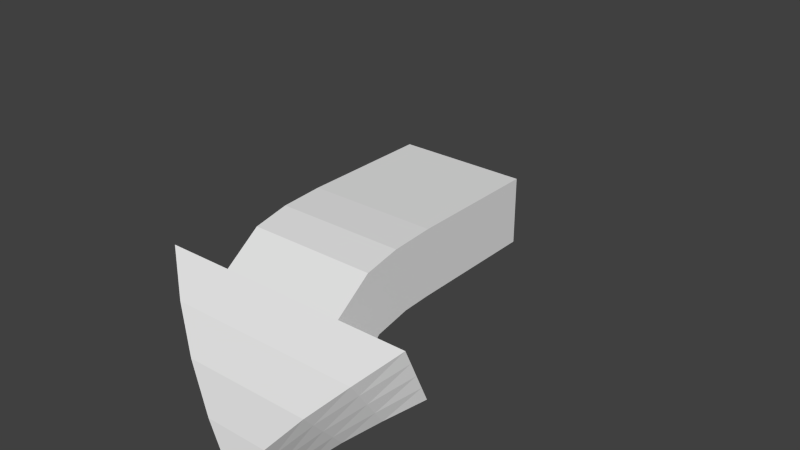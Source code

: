 # Source: SetaJump.blend  (saved by Blender 2.62.0; exported with 4.5.12 LTS)
import bpy
from mathutils import Matrix  # noqa: F401  (used for matrix-valued properties, if any)

bpy.ops.wm.read_factory_settings(use_empty=True)
scene = bpy.context.scene
scene.name = 'Scene'

# ---- collections
col_collection_1 = bpy.data.collections.new('Collection 1'); scene.collection.children.link(col_collection_1)

# ---- materials (node trees are filled in below, after node groups)
mat_material = bpy.data.materials.new('Material')
mat_material.alpha_threshold = 0.0
mat_material.use_transparent_shadow = False
mat_material.roughness = 0.5
mat_material.line_color = (0.0, 0.0, 0.0, 1.0)

# ---- material node trees

# ---- world
world_world = bpy.data.worlds.new('World'); scene.world = world_world
world_world.color = (0.05088, 0.05088, 0.05088)
world_world.use_sun_shadow = False
world_world.sun_shadow_jitter_overblur = 0.0
world_world.cycles.sampling_method = 'MANUAL'
world_world.cycles.sample_map_resolution = 256

# ---- meshes
me_cube = bpy.data.meshes.new('Cube')
me_cube.from_pydata([(0.001208, 0.1881, 0.3753), (0.001207, 0.2916, 0.2977), (-0.1261, -0.3257, -0.06467), (-0.1261, -0.3257, 0.06467), (-0.001207, 0.1881, 0.3753), (-0.001208, 0.2916, 0.2977), (0.1261, -0.3257, -0.06467), (0.1261, -0.3257, 0.06467), (-0.1261, 0.1036, 0.1234), (-0.1261, 0.1571, 0.005671), (0.1261, 0.1036, 0.1234), (0.1261, 0.1571, 0.005669), (0.262, 0.1571, 0.005668), (0.262, 0.1036, 0.1234), (-0.262, 0.1036, 0.1234), (-0.262, 0.1571, 0.005673), (0.001208, 0.2398, 0.3365), (6.426e-07, 0.1881, 0.3753), (-7.283e-07, 0.2916, 0.2977), (-0.1261, -0.3257, 1.27e-06), (-6.109e-07, -0.3257, -0.06467), (7.004e-07, -0.3257, 0.06467), (-0.001208, 0.2398, 0.3365), (0.1261, -0.3257, -1.36e-06), (-0.1261, 0.1303, 0.06455), (0.1261, 0.1304, 0.06455), (-6.855e-07, 0.1571, 0.00567), (6.482e-07, 0.1036, 0.1234), (0.1941, 0.1571, 0.005668), (0.262, 0.1304, 0.06455), (0.1941, 0.1036, 0.1234), (-0.1941, 0.1036, 0.1234), (-0.262, 0.1303, 0.06455), (-0.1941, 0.1571, 0.005672), (-0.1316, 0.1622, 0.2386), (-0.1316, 0.2474, 0.1413), (0.1316, 0.2474, 0.1413), (0.1316, 0.1622, 0.2386), (-0.06366, 0.2474, 0.1413), (0.06365, 0.2474, 0.1413), (-0.06365, 0.1622, 0.2386), (0.06366, 0.1622, 0.2386), (-4.284e-08, 0.2398, 0.3365), (4.47e-08, -0.3257, -4.47e-08), (0.1941, 0.1304, 0.06455), (-0.1941, 0.1303, 0.06455), (-0.1316, 0.2048, 0.1899), (0.1316, 0.2048, 0.1899), (-7.069e-07, 0.2474, 0.1413), (6.445e-07, 0.1622, 0.2386), (0.001208, 0.214, 0.3559), (0.001207, 0.2657, 0.3171), (0.0006045, 0.1881, 0.3753), (-0.0006032, 0.1881, 0.3753), (0.0006031, 0.2916, 0.2977), (-0.0006045, 0.2916, 0.2977), (-0.1261, -0.3257, -0.03233), (-0.1261, -0.3257, 0.03234), (-0.06305, -0.3257, -0.06467), (0.06305, -0.3257, -0.06467), (-0.06305, -0.3257, 0.06467), (0.06305, -0.3257, 0.06467), (-0.001207, 0.214, 0.3559), (-0.001208, 0.2657, 0.3171), (0.1261, -0.3257, -0.03234), (0.1261, -0.3257, 0.03233), (-0.1261, -0.06617, 0.06467), (-0.1261, -0.06617, -0.06467), (0.1261, -0.06617, 0.06467), (0.1261, -0.06617, -0.06467), (-0.1261, 0.117, 0.09399), (-0.1261, 0.1437, 0.03511), (0.1261, 0.117, 0.09399), (0.1261, 0.1437, 0.03511), (-0.06305, 0.1571, 0.005671), (0.06305, 0.1571, 0.005669), (-0.06305, 0.1036, 0.1234), (0.06305, 0.1036, 0.1234), (0.1601, 0.1571, 0.005669), (0.228, 0.1571, 0.005668), (0.262, 0.1437, 0.03511), (0.262, 0.117, 0.09399), (0.1601, 0.1036, 0.1234), (0.228, 0.1036, 0.1234), (-0.1601, 0.1036, 0.1234), (-0.228, 0.1036, 0.1234), (-0.262, 0.117, 0.09399), (-0.262, 0.1437, 0.03511), (-0.1601, 0.1571, 0.005672), (-0.228, 0.1571, 0.005672), (-0.06641, 0.1788, 0.3054), (-0.1968, 0.1346, 0.1791), (-0.06641, 0.2744, 0.2183), (-0.1968, 0.2078, 0.07247), (0.06641, 0.2744, 0.2183), (0.1968, 0.2078, 0.07247), (0.06641, 0.1788, 0.3054), (0.1968, 0.1346, 0.1791), (-0.03243, 0.2744, 0.2183), (-0.09488, 0.2078, 0.07247), (0.03243, 0.2744, 0.2183), (0.09488, 0.2078, 0.07247), (-0.03243, 0.1788, 0.3054), (-0.09488, 0.1346, 0.1791), (0.03243, 0.1788, 0.3054), (0.09488, 0.1346, 0.1791), (-3.856e-07, 0.2657, 0.3171), (0.0006038, 0.2398, 0.3365), (2.999e-07, 0.214, 0.3559), (-0.0006039, 0.2398, 0.3365), (0.06305, -0.3257, -7.022e-07), (-2.831e-07, -0.3257, -0.03233), (-0.06305, -0.3257, 6.128e-07), (3.725e-07, -0.3257, 0.03233), (-0.1261, -0.06617, 1.262e-06), (0.1261, -0.06617, -1.382e-06), (-6.668e-07, -0.06617, -0.06467), (6.612e-07, -0.06617, 0.06467), (0.1941, 0.1437, 0.03511), (0.1601, 0.1304, 0.06455), (0.1941, 0.117, 0.09399), (0.228, 0.1304, 0.06455), (-0.1941, 0.117, 0.09399), (-0.1601, 0.1303, 0.06455), (-0.1941, 0.1437, 0.03511), (-0.228, 0.1303, 0.06455), (-0.1316, 0.2261, 0.1656), (-0.06641, 0.2266, 0.2618), (-0.1316, 0.1835, 0.2143), (-0.1968, 0.1712, 0.1258), (0.1968, 0.1712, 0.1258), (0.1316, 0.1835, 0.2143), (0.06641, 0.2266, 0.2618), (0.1316, 0.2261, 0.1656), (-6.962e-07, 0.2078, 0.07247), (0.03183, 0.2474, 0.1413), (-7.176e-07, 0.2744, 0.2183), (-0.03183, 0.2474, 0.1413), (-0.03183, 0.1622, 0.2386), (6.435e-07, 0.1788, 0.3054), (0.03183, 0.1622, 0.2386), (6.463e-07, 0.1346, 0.1791), (0.09763, 0.1622, 0.2386), (0.1289, 0.1346, 0.1791), (0.1628, 0.1346, 0.1791), (-0.09763, 0.1622, 0.2386), (-0.1628, 0.1346, 0.1791), (-0.1289, 0.1346, 0.1791), (0.09763, 0.2474, 0.1413), (0.1628, 0.2078, 0.07247), (0.1289, 0.2078, 0.07247), (-0.09763, 0.2474, 0.1413), (-0.1289, 0.2078, 0.07247), (-0.1628, 0.2078, 0.07247), (0.0006034, 0.2657, 0.3171), (0.0006041, 0.214, 0.3559), (-0.0006042, 0.2657, 0.3171), (-0.0006035, 0.214, 0.3559), (0.06305, -0.3257, -0.03234), (-0.06305, -0.3257, -0.03233), (0.06305, -0.3257, 0.03233), (-0.06305, -0.3257, 0.03234), (-0.1261, -0.2772, -0.03233), (-0.1261, -0.06617, -0.03233), (-0.1261, -0.06617, 0.03234), (0.1261, -0.06617, 0.03233), (0.1261, -0.06617, -0.03234), (0.06305, -0.2772, -0.06467), (0.06305, -0.06617, -0.06467), (-0.06305, -0.2772, -0.06467), (-0.06305, -0.06617, -0.06467), (-0.06305, -0.2772, 0.06467), (-0.06305, -0.06617, 0.06467), (0.06305, -0.06617, 0.06467), (0.1601, 0.1437, 0.03511), (0.1601, 0.117, 0.09399), (0.228, 0.1437, 0.03511), (0.228, 0.117, 0.09399), (-0.1601, 0.117, 0.09399), (-0.1601, 0.1437, 0.03511), (-0.228, 0.117, 0.09399), (-0.228, 0.1437, 0.03511), (-0.06641, 0.2505, 0.2401), (-0.06641, 0.2027, 0.2836), (-0.1968, 0.1895, 0.09912), (-0.1968, 0.1529, 0.1524), (0.1968, 0.1529, 0.1524), (0.06641, 0.2027, 0.2836), (0.1968, 0.1895, 0.09912), (0.06641, 0.2505, 0.2401), (0.04744, 0.2078, 0.07247), (0.01621, 0.2744, 0.2183), (-0.04744, 0.2078, 0.07247), (-0.01622, 0.2744, 0.2183), (-0.01621, 0.1788, 0.3054), (0.01622, 0.1788, 0.3054), (-0.04744, 0.1346, 0.1791), (0.04744, 0.1346, 0.1791), (-0.1261, 0.05993, 0.08026), (-0.1261, -0.009063, 0.06646), (-0.1261, 0.08529, -0.04657), (-0.1261, 0.0163, -0.06037), (0.1261, 0.05993, 0.08025), (0.1261, -0.009063, 0.06646), (0.1261, 0.08529, -0.04657), (0.1261, 0.0163, -0.06037), (-0.1261, 0.07261, 0.01684), (-0.1261, 0.003619, 0.003046), (0.1261, 0.07261, 0.01684), (0.1261, 0.00362, 0.003043), (-6.792e-07, 0.08529, -0.04657), (-6.73e-07, 0.0163, -0.06037), (6.525e-07, 0.05993, 0.08026), (6.569e-07, -0.009063, 0.06646), (-0.1261, 0.07895, -0.01486), (-0.1261, 0.00996, -0.02866), (-0.1261, 0.06627, 0.04855), (-0.1261, -0.002722, 0.03475), (0.1261, 0.06627, 0.04855), (0.1261, -0.002721, 0.03475), (0.1261, 0.07895, -0.01487), (0.1261, 0.009961, -0.02866), (0.06305, 0.08529, -0.04657), (0.06305, 0.0163, -0.06037), (-0.06305, 0.08529, -0.04657), (-0.06305, 0.0163, -0.06037), (-0.06305, 0.05993, 0.08026), (-0.06305, -0.009063, 0.06646), (0.06305, 0.05993, 0.08025), (0.06305, -0.009063, 0.06646), (-0.1261, -0.2069, 0.06467), (-0.1261, -0.1365, 0.06467), (-0.1261, -0.2069, -0.06467), (-0.1261, -0.1365, -0.06467), (0.1261, -0.2069, 0.06467), (0.1261, -0.1365, 0.06467), (0.1261, -0.2069, -0.06467), (0.1261, -0.1365, -0.06467), (-0.1261, -0.2069, 1.264e-06), (-0.1261, -0.1365, 1.263e-06), (0.1261, -0.2069, -1.377e-06), (0.1261, -0.1365, -1.38e-06), (-6.544e-07, -0.2069, -0.06467), (-6.606e-07, -0.1365, -0.06467), (6.699e-07, -0.2069, 0.06467), (6.656e-07, -0.1365, 0.06467), (-0.1261, -0.2069, -0.03233), (-0.1261, -0.1365, -0.03233), (-0.1261, -0.2069, 0.03234), (-0.1261, -0.1365, 0.03234), (0.1261, -0.2069, 0.03233), (0.1261, -0.1365, 0.03233), (0.1261, -0.2069, -0.03234), (0.1261, -0.1365, -0.03234), (0.06305, -0.2069, -0.06467), (0.06305, -0.1365, -0.06467), (-0.06305, -0.2069, -0.06467), (-0.06305, -0.1365, -0.06467), (-0.06305, -0.2069, 0.06467), (-0.06305, -0.1365, 0.06467), (0.06305, -0.2069, 0.06467), (0.06305, -0.1365, 0.06467), (-0.1261, -0.2772, 0.06467), (-0.1261, -0.2772, -0.06467), (-6.482e-07, -0.2772, -0.06467), (0.1261, -0.2772, 0.03233), (0.06305, -0.2772, 0.06467), (0.1261, -0.2772, 0.06467), (0.1261, -0.2772, -0.06467), (-0.1261, -0.2772, 1.265e-06), (0.1261, -0.2772, -1.375e-06), (6.743e-07, -0.2772, 0.06467), (-0.1261, -0.2772, 0.03234), (0.1261, -0.2772, -0.03234)], [], [(51, 1, 54, 154), (16, 51, 154, 107), (154, 54, 18, 106), (107, 154, 106, 42), (50, 16, 107, 155), (0, 50, 155, 52), (155, 107, 42, 108), (52, 155, 108, 17), (106, 18, 55, 156), (42, 106, 156, 109), (156, 55, 5, 63), (109, 156, 63, 22), (108, 42, 109, 157), (17, 108, 157, 53), (157, 109, 22, 62), (53, 157, 62, 4), (59, 6, 64, 158), (20, 59, 158, 111), (158, 64, 23, 110), (111, 158, 110, 43), (58, 20, 111, 159), (2, 58, 159, 56), (159, 111, 43, 112), (56, 159, 112, 19), (110, 23, 65, 160), (43, 110, 160, 113), (160, 65, 7, 61), (113, 160, 61, 21), (112, 43, 113, 161), (19, 112, 161, 57), (161, 113, 21, 60), (57, 161, 60, 3), (73, 11, 78, 174), (25, 73, 174, 119), (174, 78, 28, 118), (119, 174, 118, 44), (72, 25, 119, 175), (10, 72, 175, 82), (175, 119, 44, 120), (82, 175, 120, 30), (118, 28, 79, 176), (44, 118, 176, 121), (176, 79, 12, 80), (121, 176, 80, 29), (120, 44, 121, 177), (30, 120, 177, 83), (177, 121, 29, 81), (83, 177, 81, 13), (70, 8, 84, 178), (24, 70, 178, 123), (178, 84, 31, 122), (123, 178, 122, 45), (71, 24, 123, 179), (9, 71, 179, 88), (179, 123, 45, 124), (88, 179, 124, 33), (122, 31, 85, 180), (45, 122, 180, 125), (180, 85, 14, 86), (125, 180, 86, 32), (124, 45, 125, 181), (33, 124, 181, 89), (181, 125, 32, 87), (89, 181, 87, 15), (63, 5, 92, 182), (22, 63, 182, 127), (182, 92, 35, 126), (127, 182, 126, 46), (62, 22, 127, 183), (4, 62, 183, 90), (183, 127, 46, 128), (90, 183, 128, 34), (126, 35, 93, 184), (46, 126, 184, 129), (184, 93, 15, 87), (129, 184, 87, 32), (128, 46, 129, 185), (34, 128, 185, 91), (185, 129, 32, 86), (91, 185, 86, 14), (97, 13, 81, 186), (37, 97, 186, 131), (186, 81, 29, 130), (131, 186, 130, 47), (96, 37, 131, 187), (0, 96, 187, 50), (187, 131, 47, 132), (50, 187, 132, 16), (130, 29, 80, 188), (47, 130, 188, 133), (188, 80, 12, 95), (133, 188, 95, 36), (132, 47, 133, 189), (16, 132, 189, 51), (189, 133, 36, 94), (51, 189, 94, 1), (101, 11, 75, 190), (39, 101, 190, 135), (190, 75, 26, 134), (135, 190, 134, 48), (100, 39, 135, 191), (1, 100, 191, 54), (191, 135, 48, 136), (54, 191, 136, 18), (134, 26, 74, 192), (48, 134, 192, 137), (192, 74, 9, 99), (137, 192, 99, 38), (136, 48, 137, 193), (18, 136, 193, 55), (193, 137, 38, 98), (55, 193, 98, 5), (53, 4, 102, 194), (17, 53, 194, 139), (194, 102, 40, 138), (139, 194, 138, 49), (52, 17, 139, 195), (0, 52, 195, 104), (195, 139, 49, 140), (104, 195, 140, 41), (138, 40, 103, 196), (49, 138, 196, 141), (196, 103, 8, 76), (141, 196, 76, 27), (140, 49, 141, 197), (41, 140, 197, 105), (197, 141, 27, 77), (105, 197, 77, 10), (142, 37, 96), (96, 104, 142), (41, 142, 104), (96, 0, 104), (142, 41, 143), (143, 144, 142), (37, 142, 144), (144, 143, 30), (83, 13, 97), (97, 144, 83), (30, 83, 144), (144, 97, 37), (82, 30, 143), (143, 105, 82), (10, 82, 105), (105, 143, 41), (145, 40, 102), (102, 90, 145), (34, 145, 90), (90, 102, 4), (145, 34, 146), (146, 147, 145), (40, 145, 147), (147, 146, 31), (84, 8, 103), (103, 147, 84), (31, 84, 147), (147, 103, 40), (85, 31, 146), (146, 91, 85), (14, 85, 91), (91, 146, 34), (148, 39, 100), (100, 94, 148), (36, 148, 94), (94, 100, 1), (148, 36, 149), (149, 150, 148), (39, 148, 150), (150, 149, 28), (78, 11, 101), (101, 150, 78), (28, 78, 150), (150, 101, 39), (79, 28, 149), (149, 95, 79), (12, 79, 95), (95, 149, 36), (151, 35, 92), (92, 98, 151), (38, 151, 98), (98, 92, 5), (151, 38, 152), (152, 153, 151), (35, 151, 153), (153, 152, 33), (89, 15, 93), (93, 153, 89), (33, 89, 153), (153, 93, 35), (88, 33, 152), (152, 99, 88), (9, 88, 99), (99, 152, 38), (9, 200, 214, 71), (200, 201, 215, 214), (201, 67, 163, 215), (71, 214, 206, 24), (214, 215, 207, 206), (215, 163, 114, 207), (24, 206, 216, 70), (206, 207, 217, 216), (207, 114, 164, 217), (70, 216, 198, 8), (216, 217, 199, 198), (217, 164, 66, 199), (10, 202, 218, 72), (202, 203, 219, 218), (203, 68, 165, 219), (72, 218, 208, 25), (218, 219, 209, 208), (219, 165, 115, 209), (25, 208, 220, 73), (208, 209, 221, 220), (209, 115, 166, 221), (73, 220, 204, 11), (220, 221, 205, 204), (221, 166, 69, 205), (11, 204, 222, 75), (204, 205, 223, 222), (205, 69, 168, 223), (75, 222, 210, 26), (222, 223, 211, 210), (223, 168, 116, 211), (26, 210, 224, 74), (210, 211, 225, 224), (211, 116, 170, 225), (74, 224, 200, 9), (224, 225, 201, 200), (225, 170, 67, 201), (8, 198, 226, 76), (198, 199, 227, 226), (199, 66, 172, 227), (76, 226, 212, 27), (226, 227, 213, 212), (227, 172, 117, 213), (27, 212, 228, 77), (212, 213, 229, 228), (213, 117, 173, 229), (77, 228, 202, 10), (228, 229, 203, 202), (229, 173, 68, 203), (67, 233, 247, 163), (233, 232, 246, 247), (232, 263, 162, 246), (163, 247, 239, 114), (247, 246, 238, 239), (246, 162, 269, 238), (114, 239, 249, 164), (239, 238, 248, 249), (238, 269, 272, 248), (164, 249, 231, 66), (249, 248, 230, 231), (248, 272, 262, 230), (68, 235, 251, 165), (235, 234, 250, 251), (234, 267, 265, 250), (165, 251, 241, 115), (251, 250, 240, 241), (250, 265, 270, 240), (115, 241, 253, 166), (241, 240, 252, 253), (240, 270, 273, 252), (166, 253, 237, 69), (253, 252, 236, 237), (252, 273, 268, 236), (69, 237, 255, 168), (237, 236, 254, 255), (236, 268, 167, 254), (168, 255, 243, 116), (255, 254, 242, 243), (254, 167, 264, 242), (116, 243, 257, 170), (243, 242, 256, 257), (242, 264, 169, 256), (170, 257, 233, 67), (257, 256, 232, 233), (256, 169, 263, 232), (66, 231, 259, 172), (231, 230, 258, 259), (230, 262, 171, 258), (172, 259, 245, 117), (259, 258, 244, 245), (258, 171, 271, 244), (117, 245, 261, 173), (245, 244, 260, 261), (244, 271, 266, 260), (173, 261, 235, 68), (261, 260, 234, 235), (260, 266, 267, 234), (263, 2, 56, 162), (162, 56, 19, 269), (269, 19, 57, 272), (272, 57, 3, 262), (267, 7, 65, 265), (265, 65, 23, 270), (270, 23, 64, 273), (273, 64, 6, 268), (268, 6, 59, 167), (167, 59, 20, 264), (264, 20, 58, 169), (169, 58, 2, 263), (262, 3, 60, 171), (171, 60, 21, 271), (271, 21, 61, 266), (266, 61, 7, 267)])
_uv = me_cube.uv_layers.new(name='UVMap')
_uv.uv.foreach_set('vector', [0.0, 0.0, 1.0, 0.0, 1.0, 1.0, 0.0, 1.0, 0.0, 0.0, 1.0, 0.0, 1.0, 1.0, 0.0, 1.0, 0.0, 0.0, 1.0, 0.0, 1.0, 1.0, 0.0, 1.0, 0.0, 0.0, 1.0, 0.0, 1.0, 1.0, 0.0, 1.0, 0.0, 0.0, 1.0, 0.0, 1.0, 1.0, 0.0, 1.0, 0.0, 0.0, 1.0, 0.0, 1.0, 1.0, 0.0, 1.0, 0.0, 0.0, 1.0, 0.0, 1.0, 1.0, 0.0, 1.0, 0.0, 0.0, 1.0, 0.0, 1.0, 1.0, 0.0, 1.0, 0.0, 0.0, 1.0, 0.0, 1.0, 1.0, 0.0, 1.0, 0.0, 0.0, 1.0, 0.0, 1.0, 1.0, 0.0, 1.0, 0.0, 0.0, 1.0, 0.0, 1.0, 1.0, 0.0, 1.0, 0.0, 0.0, 1.0, 0.0, 1.0, 1.0, 0.0, 1.0, 0.0, 0.0, 1.0, 0.0, 1.0, 1.0, 0.0, 1.0, 0.0, 0.0, 1.0, 0.0, 1.0, 1.0, 0.0, 1.0, 0.0, 0.0, 1.0, 0.0, 1.0, 1.0, 0.0, 1.0, 0.0, 0.0, 1.0, 0.0, 1.0, 1.0, 0.0, 1.0, 0.9956, 1.457, 0.9941, 1.941, 0.7456, 1.941, 0.747, 1.456, 0.997, 0.9722, 0.9956, 1.457, 0.747, 1.456, 0.7485, 0.9715, 0.747, 1.456, 0.7456, 1.941, 0.497, 1.94, 0.4985, 1.455, 0.7485, 0.9715, 0.747, 1.456, 0.4985, 1.455, 0.5, 0.9707, 0.9985, 0.4876, 0.997, 0.9722, 0.7485, 0.9715, 0.75, 0.4869, 1.0, 0.00304, 0.9985, 0.4876, 0.75, 0.4869, 0.7515, 0.00228, 0.75, 0.4869, 0.7485, 0.9715, 0.5, 0.9707, 0.5015, 0.4861, 0.7515, 0.00228, 0.75, 0.4869, 0.5015, 0.4861, 0.503, 0.00152, 0.4985, 1.455, 0.497, 1.94, 0.2485, 1.939, 0.25, 1.455, 0.5, 0.9707, 0.4985, 1.455, 0.25, 1.455, 0.2515, 0.97, 0.25, 1.455, 0.2485, 1.939, 0.0, 1.938, 0.001482, 1.454, 0.2515, 0.97, 0.25, 1.455, 0.001482, 1.454, 0.002963, 0.9692, 0.5015, 0.4861, 0.5, 0.9707, 0.2515, 0.97, 0.253, 0.4854, 0.503, 0.00152, 0.5015, 0.4861, 0.253, 0.4854, 0.2544, 0.0007601, 0.253, 0.4854, 0.2515, 0.97, 0.002963, 0.9692, 0.004445, 0.4846, 0.2544, 0.0007601, 0.253, 0.4854, 0.004445, 0.4846, 0.005927, 0.0, 0.0, 0.0, 1.0, 0.0, 1.0, 1.0, 0.0, 1.0, 0.0, 0.0, 1.0, 0.0, 1.0, 1.0, 0.0, 1.0, 0.0, 0.0, 1.0, 0.0, 1.0, 1.0, 0.0, 1.0, 0.0, 0.0, 1.0, 0.0, 1.0, 1.0, 0.0, 1.0, 0.0, 0.0, 1.0, 0.0, 1.0, 1.0, 0.0, 1.0, 0.0, 0.0, 1.0, 0.0, 1.0, 1.0, 0.0, 1.0, 0.0, 0.0, 1.0, 0.0, 1.0, 1.0, 0.0, 1.0, 0.0, 0.0, 1.0, 0.0, 1.0, 1.0, 0.0, 1.0, 0.0, 0.0, 1.0, 0.0, 1.0, 1.0, 0.0, 1.0, 0.0, 0.0, 1.0, 0.0, 1.0, 1.0, 0.0, 1.0, 0.0, 0.0, 1.0, 0.0, 1.0, 1.0, 0.0, 1.0, 0.0, 0.0, 1.0, 0.0, 1.0, 1.0, 0.0, 1.0, 0.0, 0.0, 1.0, 0.0, 1.0, 1.0, 0.0, 1.0, 0.0, 0.0, 1.0, 0.0, 1.0, 1.0, 0.0, 1.0, 0.0, 0.0, 1.0, 0.0, 1.0, 1.0, 0.0, 1.0, 0.0, 0.0, 1.0, 0.0, 1.0, 1.0, 0.0, 1.0, 0.0, 0.0, 1.0, 0.0, 1.0, 1.0, 0.0, 1.0, 0.0, 0.0, 1.0, 0.0, 1.0, 1.0, 0.0, 1.0, 0.0, 0.0, 1.0, 0.0, 1.0, 1.0, 0.0, 1.0, 0.0, 0.0, 1.0, 0.0, 1.0, 1.0, 0.0, 1.0, 0.0, 0.0, 1.0, 0.0, 1.0, 1.0, 0.0, 1.0, 0.0, 0.0, 1.0, 0.0, 1.0, 1.0, 0.0, 1.0, 0.0, 0.0, 1.0, 0.0, 1.0, 1.0, 0.0, 1.0, 0.0, 0.0, 1.0, 0.0, 1.0, 1.0, 0.0, 1.0, 0.0, 0.0, 1.0, 0.0, 1.0, 1.0, 0.0, 1.0, 0.0, 0.0, 1.0, 0.0, 1.0, 1.0, 0.0, 1.0, 0.0, 0.0, 1.0, 0.0, 1.0, 1.0, 0.0, 1.0, 0.0, 0.0, 1.0, 0.0, 1.0, 1.0, 0.0, 1.0, 0.0, 0.0, 1.0, 0.0, 1.0, 1.0, 0.0, 1.0, 0.0, 0.0, 1.0, 0.0, 1.0, 1.0, 0.0, 1.0, 0.0, 0.0, 1.0, 0.0, 1.0, 1.0, 0.0, 1.0, 0.0, 0.0, 1.0, 0.0, 1.0, 1.0, 0.0, 1.0, 0.0, 0.0, 1.0, 0.0, 1.0, 1.0, 0.0, 1.0, 0.0, 0.0, 1.0, 0.0, 1.0, 1.0, 0.0, 1.0, 0.0, 0.0, 1.0, 0.0, 1.0, 1.0, 0.0, 1.0, 0.0, 0.0, 1.0, 0.0, 1.0, 1.0, 0.0, 1.0, 0.0, 0.0, 1.0, 0.0, 1.0, 1.0, 0.0, 1.0, 0.0, 0.0, 1.0, 0.0, 1.0, 1.0, 0.0, 1.0, 0.0, 0.0, 1.0, 0.0, 1.0, 1.0, 0.0, 1.0, 0.0, 0.0, 1.0, 0.0, 1.0, 1.0, 0.0, 1.0, 0.0, 0.0, 1.0, 0.0, 1.0, 1.0, 0.0, 1.0, 0.0, 0.0, 1.0, 0.0, 1.0, 1.0, 0.0, 1.0, 0.0, 0.0, 1.0, 0.0, 1.0, 1.0, 0.0, 1.0, 0.0, 0.0, 1.0, 0.0, 1.0, 1.0, 0.0, 1.0, 0.0, 0.0, 1.0, 0.0, 1.0, 1.0, 0.0, 1.0, 0.0, 0.0, 1.0, 0.0, 1.0, 1.0, 0.0, 1.0, 0.0, 0.0, 1.0, 0.0, 1.0, 1.0, 0.0, 1.0, 0.0, 0.0, 1.0, 0.0, 1.0, 1.0, 0.0, 1.0, 0.0, 0.0, 1.0, 0.0, 1.0, 1.0, 0.0, 1.0, 0.0, 0.0, 1.0, 0.0, 1.0, 1.0, 0.0, 1.0, 0.0, 0.0, 1.0, 0.0, 1.0, 1.0, 0.0, 1.0, 0.0, 0.0, 1.0, 0.0, 1.0, 1.0, 0.0, 1.0, 0.0, 0.0, 1.0, 0.0, 1.0, 1.0, 0.0, 1.0, 0.0, 0.0, 1.0, 0.0, 1.0, 1.0, 0.0, 1.0, 0.0, 0.0, 1.0, 0.0, 1.0, 1.0, 0.0, 1.0, 0.0, 0.0, 1.0, 0.0, 1.0, 1.0, 0.0, 1.0, 0.0, 0.0, 1.0, 0.0, 1.0, 1.0, 0.0, 1.0, 0.0, 0.0, 1.0, 0.0, 1.0, 1.0, 0.0, 1.0, 0.0, 0.0, 1.0, 0.0, 1.0, 1.0, 0.0, 1.0, 0.0, 0.0, 1.0, 0.0, 1.0, 1.0, 0.0, 1.0, 0.0, 0.0, 1.0, 0.0, 1.0, 1.0, 0.0, 1.0, 0.0, 0.0, 1.0, 0.0, 1.0, 1.0, 0.0, 1.0, 0.0, 0.0, 1.0, 0.0, 1.0, 1.0, 0.0, 1.0, 0.0, 0.0, 1.0, 0.0, 1.0, 1.0, 0.0, 1.0, 0.0, 0.0, 1.0, 0.0, 1.0, 1.0, 0.0, 1.0, 0.0, 0.0, 1.0, 0.0, 1.0, 1.0, 0.0, 1.0, 0.0, 0.0, 1.0, 0.0, 1.0, 1.0, 0.0, 1.0, 0.0, 0.0, 1.0, 0.0, 1.0, 1.0, 0.0, 1.0, 0.0, 0.0, 1.0, 0.0, 1.0, 1.0, 0.0, 1.0, 0.0, 0.0, 1.0, 0.0, 1.0, 1.0, 0.0, 1.0, 0.0, 0.0, 1.0, 0.0, 1.0, 1.0, 0.0, 1.0, 0.0, 0.0, 1.0, 0.0, 1.0, 1.0, 0.0, 1.0, 0.0, 0.0, 1.0, 0.0, 1.0, 1.0, 0.0, 1.0, 0.0, 0.0, 1.0, 0.0, 1.0, 1.0, 0.0, 1.0, 0.0, 0.0, 1.0, 0.0, 1.0, 1.0, 0.0, 1.0, 0.0, 0.0, 1.0, 0.0, 1.0, 1.0, 0.0, 1.0, 0.0, 0.0, 1.0, 0.0, 1.0, 1.0, 0.0, 1.0, 0.0, 0.0, 1.0, 0.0, 1.0, 1.0, 0.0, 1.0, 0.0, 0.0, 1.0, 0.0, 1.0, 1.0, 0.0, 1.0, 0.0, 0.0, 1.0, 0.0, 1.0, 1.0, 0.0, 1.0, 0.0, 0.0, 1.0, 0.0, 1.0, 1.0, 0.0, 1.0, 0.0, 0.0, 1.0, 0.0, 1.0, 1.0, 0.0, 1.0, 0.0, 0.0, 1.0, 0.0, 1.0, 1.0, 0.0, 1.0, 0.0, 0.0, 1.0, 0.0, 1.0, 1.0, 0.0, 1.0, 0.0, 0.0, 1.0, 0.0, 1.0, 1.0, 0.0, 1.0, 0.0, 0.0, 1.0, 0.0, 1.0, 1.0, 0.0, 1.0, 0.0, 0.0, 1.0, 0.0, 1.0, 1.0, 0.0, 1.0, 0.0, 0.0, 1.0, 0.0, 1.0, 1.0, 0.0, 1.0, 0.0, 0.0, 1.0, 0.0, 1.0, 1.0, 0.0, 1.0, 0.0, 0.0, 1.0, 0.0, 1.0, 1.0, 0.0, 1.0, 0.0, 0.0, 1.0, 0.0, 1.0, 1.0, 0.0, 1.0, 0.0, 0.0, 1.0, 0.0, 1.0, 1.0, 0.0, 1.0, 0.0, 0.0, 1.0, 0.0, 1.0, 1.0, 0.0, 1.0, 0.0, 0.0, 1.0, 0.0, 1.0, 1.0, 0.0, 1.0, 0.0, 0.0, 1.0, 0.0, 1.0, 1.0, 0.0, 1.0, 0.0, 0.0, 1.0, 0.0, 1.0, 1.0, 0.0, 1.0, 0.0, 0.0, 1.0, 0.0, 1.0, 1.0, 0.0, 0.0, 1.0, 0.0, 1.0, 1.0, 0.0, 0.0, 1.0, 0.0, 1.0, 1.0, 0.0, 0.0, 1.0, 0.0, 1.0, 1.0, 0.0, 0.0, 1.0, 0.0, 1.0, 1.0, 0.0, 0.0, 1.0, 0.0, 1.0, 1.0, 0.0, 0.0, 1.0, 0.0, 1.0, 1.0, 0.0, 0.0, 1.0, 0.0, 1.0, 1.0, 0.0, 0.0, 1.0, 0.0, 1.0, 1.0, 0.0, 0.0, 1.0, 0.0, 1.0, 1.0, 0.0, 0.0, 1.0, 0.0, 1.0, 1.0, 0.0, 0.0, 1.0, 0.0, 1.0, 1.0, 0.0, 0.0, 1.0, 0.0, 1.0, 1.0, 0.0, 0.0, 1.0, 0.0, 1.0, 1.0, 0.0, 0.0, 1.0, 0.0, 1.0, 1.0, 0.0, 0.0, 1.0, 0.0, 1.0, 1.0, 0.0, 0.0, 1.0, 0.0, 1.0, 1.0, 0.0, 0.0, 1.0, 0.0, 1.0, 1.0, 0.0, 0.0, 1.0, 0.0, 1.0, 1.0, 0.0, 0.0, 1.0, 0.0, 1.0, 1.0, 0.0, 0.0, 1.0, 0.0, 1.0, 1.0, 0.0, 0.0, 1.0, 0.0, 1.0, 1.0, 0.0, 0.0, 1.0, 0.0, 1.0, 1.0, 0.0, 0.0, 1.0, 0.0, 1.0, 1.0, 0.0, 0.0, 1.0, 0.0, 1.0, 1.0, 0.0, 0.0, 1.0, 0.0, 1.0, 1.0, 0.0, 0.0, 1.0, 0.0, 1.0, 1.0, 0.0, 0.0, 1.0, 0.0, 1.0, 1.0, 0.0, 0.0, 1.0, 0.0, 1.0, 1.0, 0.0, 0.0, 1.0, 0.0, 1.0, 1.0, 0.0, 0.0, 1.0, 0.0, 1.0, 1.0, 0.0, 0.0, 1.0, 0.0, 1.0, 1.0, 0.0, 0.0, 1.0, 0.0, 1.0, 1.0, 0.0, 0.0, 1.0, 0.0, 1.0, 1.0, 0.0, 0.0, 1.0, 0.0, 1.0, 1.0, 0.0, 0.0, 1.0, 0.0, 1.0, 1.0, 0.0, 0.0, 1.0, 0.0, 1.0, 1.0, 0.0, 0.0, 1.0, 0.0, 1.0, 1.0, 0.0, 0.0, 1.0, 0.0, 1.0, 1.0, 0.0, 0.0, 1.0, 0.0, 1.0, 1.0, 0.0, 0.0, 1.0, 0.0, 1.0, 1.0, 0.0, 0.0, 1.0, 0.0, 1.0, 1.0, 0.0, 0.0, 1.0, 0.0, 1.0, 1.0, 0.0, 0.0, 1.0, 0.0, 1.0, 1.0, 0.0, 0.0, 1.0, 0.0, 1.0, 1.0, 0.0, 0.0, 1.0, 0.0, 1.0, 1.0, 0.0, 0.0, 1.0, 0.0, 1.0, 1.0, 0.0, 0.0, 1.0, 0.0, 1.0, 1.0, 0.0, 0.0, 1.0, 0.0, 1.0, 1.0, 0.0, 0.0, 1.0, 0.0, 1.0, 1.0, 0.0, 0.0, 1.0, 0.0, 1.0, 1.0, 0.0, 0.0, 1.0, 0.0, 1.0, 1.0, 0.0, 0.0, 1.0, 0.0, 1.0, 1.0, 0.0, 0.0, 1.0, 0.0, 1.0, 1.0, 0.0, 0.0, 1.0, 0.0, 1.0, 1.0, 0.0, 0.0, 1.0, 0.0, 1.0, 1.0, 0.0, 0.0, 1.0, 0.0, 1.0, 1.0, 0.0, 0.0, 1.0, 0.0, 1.0, 1.0, 0.0, 0.0, 1.0, 0.0, 1.0, 1.0, 0.0, 0.0, 1.0, 0.0, 1.0, 1.0, 0.0, 0.0, 1.0, 0.0, 1.0, 1.0, 0.0, 0.0, 1.0, 0.0, 1.0, 1.0, 0.0, 0.0, 1.0, 0.0, 1.0, 1.0, 0.0, 0.0, 1.0, 0.0, 1.0, 1.0, 0.0, 0.0, 1.0, 0.0, 1.0, 1.0, 0.0, 1.0, 0.0, 0.0, 1.0, 0.0, 1.0, 1.0, 0.0, 1.0, 0.0, 0.0, 1.0, 0.0, 1.0, 1.0, 0.0, 1.0, 0.0, 0.0, 1.0, 0.0, 1.0, 1.0, 0.0, 1.0, 0.0, 0.0, 1.0, 0.0, 1.0, 1.0, 0.0, 1.0, 0.0, 0.0, 1.0, 0.0, 1.0, 1.0, 0.0, 1.0, 0.0, 0.0, 1.0, 0.0, 1.0, 1.0, 0.0, 1.0, 0.0, 0.0, 1.0, 0.0, 1.0, 1.0, 0.0, 1.0, 0.0, 0.0, 1.0, 0.0, 1.0, 1.0, 0.0, 1.0, 0.0, 0.0, 1.0, 0.0, 1.0, 1.0, 0.0, 1.0, 0.0, 0.0, 1.0, 0.0, 1.0, 1.0, 0.0, 1.0, 0.0, 0.0, 1.0, 0.0, 1.0, 1.0, 0.0, 1.0, 0.0, 0.0, 1.0, 0.0, 1.0, 1.0, 0.0, 1.0, 0.0, 0.0, 1.0, 0.0, 1.0, 1.0, 0.0, 1.0, 0.0, 0.0, 1.0, 0.0, 1.0, 1.0, 0.0, 1.0, 0.0, 0.0, 1.0, 0.0, 1.0, 1.0, 0.0, 1.0, 0.0, 0.0, 1.0, 0.0, 1.0, 1.0, 0.0, 1.0, 0.0, 0.0, 1.0, 0.0, 1.0, 1.0, 0.0, 1.0, 0.0, 0.0, 1.0, 0.0, 1.0, 1.0, 0.0, 1.0, 0.0, 0.0, 1.0, 0.0, 1.0, 1.0, 0.0, 1.0, 0.0, 0.0, 1.0, 0.0, 1.0, 1.0, 0.0, 1.0, 0.0, 0.0, 1.0, 0.0, 1.0, 1.0, 0.0, 1.0, 0.0, 0.0, 1.0, 0.0, 1.0, 1.0, 0.0, 1.0, 0.0, 0.0, 1.0, 0.0, 1.0, 1.0, 0.0, 1.0, 0.0, 0.0, 1.0, 0.0, 1.0, 1.0, 0.0, 1.0, 0.0, 0.0, 1.0, 0.0, 1.0, 1.0, 0.0, 1.0, 0.0, 0.0, 1.0, 0.0, 1.0, 1.0, 0.0, 1.0, 0.0, 0.0, 1.0, 0.0, 1.0, 1.0, 0.0, 1.0, 0.0, 0.0, 1.0, 0.0, 1.0, 1.0, 0.0, 1.0, 0.0, 0.0, 1.0, 0.0, 1.0, 1.0, 0.0, 1.0, 0.0, 0.0, 1.0, 0.0, 1.0, 1.0, 0.0, 1.0, 0.0, 0.0, 1.0, 0.0, 1.0, 1.0, 0.0, 1.0, 0.0, 0.0, 1.0, 0.0, 1.0, 1.0, 0.0, 1.0, 0.0, 0.0, 1.0, 0.0, 1.0, 1.0, 0.0, 1.0, 0.0, 0.0, 1.0, 0.0, 1.0, 1.0, 0.0, 1.0, 0.0, 0.0, 1.0, 0.0, 1.0, 1.0, 0.0, 1.0, 0.0, 0.0, 1.0, 0.0, 1.0, 1.0, 0.0, 1.0, 0.0, 0.0, 1.0, 0.0, 1.0, 1.0, 0.0, 1.0, 0.0, 0.0, 1.0, 0.0, 1.0, 1.0, 0.0, 1.0, 0.0, 0.0, 1.0, 0.0, 1.0, 1.0, 0.0, 1.0, 0.0, 0.0, 1.0, 0.0, 1.0, 1.0, 0.0, 1.0, 0.0, 0.0, 1.0, 0.0, 1.0, 1.0, 0.0, 1.0, 0.0, 0.0, 1.0, 0.0, 1.0, 1.0, 0.0, 1.0, 0.0, 0.0, 1.0, 0.0, 1.0, 1.0, 0.0, 1.0, 0.0, 0.0, 1.0, 0.0, 1.0, 1.0, 0.0, 1.0, 0.0, 0.0, 1.0, 0.0, 1.0, 1.0, 0.0, 1.0, 0.0, 0.0, 1.0, 0.0, 1.0, 1.0, 0.0, 1.0, 0.0, 0.0, 1.0, 0.0, 1.0, 1.0, 0.0, 1.0, 0.0, 0.0, 1.0, 0.0, 1.0, 1.0, 0.0, 1.0, 0.0, 0.0, 1.0, 0.0, 1.0, 1.0, 0.0, 1.0, 0.0, 0.0, 1.0, 0.0, 1.0, 1.0, 0.0, 1.0, 0.0, 0.0, 1.0, 0.0, 1.0, 1.0, 0.0, 1.0, 0.0, 0.0, 1.0, 0.0, 1.0, 1.0, 0.0, 1.0, 0.0, 0.0, 1.0, 0.0, 1.0, 1.0, 0.0, 1.0, 0.0, 0.0, 1.0, 0.0, 1.0, 1.0, 0.0, 1.0, 0.0, 0.0, 1.0, 0.0, 1.0, 1.0, 0.0, 1.0, 0.0, 0.0, 1.0, 0.0, 1.0, 1.0, 0.0, 1.0, 0.0, 0.0, 1.0, 0.0, 1.0, 1.0, 0.0, 1.0, 0.0, 0.0, 1.0, 0.0, 1.0, 1.0, 0.0, 1.0, 0.0, 0.0, 1.0, 0.0, 1.0, 1.0, 0.0, 1.0, 0.0, 0.0, 1.0, 0.0, 1.0, 1.0, 0.0, 1.0, 0.0, 0.0, 1.0, 0.0, 1.0, 1.0, 0.0, 1.0, 0.0, 0.0, 1.0, 0.0, 1.0, 1.0, 0.0, 1.0, 0.0, 0.0, 1.0, 0.0, 1.0, 1.0, 0.0, 1.0, 0.0, 0.0, 1.0, 0.0, 1.0, 1.0, 0.0, 1.0, 0.0, 0.0, 1.0, 0.0, 1.0, 1.0, 0.0, 1.0, 0.0, 0.0, 1.0, 0.0, 1.0, 1.0, 0.0, 1.0, 0.0, 0.0, 1.0, 0.0, 1.0, 1.0, 0.0, 1.0, 0.0, 0.0, 1.0, 0.0, 1.0, 1.0, 0.0, 1.0, 0.0, 0.0, 1.0, 0.0, 1.0, 1.0, 0.0, 1.0, 0.0, 0.0, 1.0, 0.0, 1.0, 1.0, 0.0, 1.0, 0.0, 0.0, 1.0, 0.0, 1.0, 1.0, 0.0, 1.0, 0.0, 0.0, 1.0, 0.0, 1.0, 1.0, 0.0, 1.0, 0.0, 0.0, 1.0, 0.0, 1.0, 1.0, 0.0, 1.0, 0.0, 0.0, 1.0, 0.0, 1.0, 1.0, 0.0, 1.0, 0.0, 0.0, 1.0, 0.0, 1.0, 1.0, 0.0, 1.0, 0.0, 0.0, 1.0, 0.0, 1.0, 1.0, 0.0, 1.0, 0.0, 0.0, 1.0, 0.0, 1.0, 1.0, 0.0, 1.0, 0.0, 0.0, 1.0, 0.0, 1.0, 1.0, 0.0, 1.0, 0.0, 0.0, 1.0, 0.0, 1.0, 1.0, 0.0, 1.0, 0.0, 0.0, 1.0, 0.0, 1.0, 1.0, 0.0, 1.0, 0.0, 0.0, 1.0, 0.0, 1.0, 1.0, 0.0, 1.0, 0.0, 0.0, 1.0, 0.0, 1.0, 1.0, 0.0, 1.0, 0.0, 0.0, 1.0, 0.0, 1.0, 1.0, 0.0, 1.0, 0.0, 0.0, 1.0, 0.0, 1.0, 1.0, 0.0, 1.0, 0.0, 0.0, 1.0, 0.0, 1.0, 1.0, 0.0, 1.0, 0.0, 0.0, 1.0, 0.0, 1.0, 1.0, 0.0, 1.0, 0.0, 0.0, 1.0, 0.0, 1.0, 1.0, 0.0, 1.0, 0.0, 0.0, 1.0, 0.0, 1.0, 1.0, 0.0, 1.0, 0.0, 0.0, 1.0, 0.0, 1.0, 1.0, 0.0, 1.0, 0.0, 0.0, 1.0, 0.0, 1.0, 1.0, 0.0, 1.0, 0.0, 0.0, 1.0, 0.0, 1.0, 1.0, 0.0, 1.0, 0.0, 0.0, 1.0, 0.0, 1.0, 1.0, 0.0, 1.0, 0.0, 0.0, 1.0, 0.0, 1.0, 1.0, 0.0, 1.0, 0.0, 0.0, 1.0, 0.0, 1.0, 1.0, 0.0, 1.0, 0.0, 0.0, 1.0, 0.0, 1.0, 1.0, 0.0, 1.0, 0.0, 0.0, 1.0, 0.0, 1.0, 1.0, 0.0, 1.0, 0.0, 0.0, 1.0, 0.0, 1.0, 1.0, 0.0, 1.0, 0.0, 0.0, 1.0, 0.0, 1.0, 1.0, 0.0, 1.0, 0.0, 0.0, 1.0, 0.0, 1.0, 1.0, 0.0, 1.0, 0.0, 0.0, 1.0, 0.0, 1.0, 1.0, 0.0, 1.0, 0.0, 0.0, 1.0, 0.0, 1.0, 1.0, 0.0, 1.0, 0.0, 0.0, 1.0, 0.0, 1.0, 1.0, 0.0, 1.0, 0.0, 0.0, 1.0, 0.0, 1.0, 1.0, 0.0, 1.0, 0.0, 0.0, 1.0, 0.0, 1.0, 1.0, 0.0, 1.0, 0.0, 0.0, 1.0, 0.0, 1.0, 1.0, 0.0, 1.0, 0.0, 0.0, 1.0, 0.0, 1.0, 1.0, 0.0, 1.0, 0.0, 0.0, 1.0, 0.0, 1.0, 1.0, 0.0, 1.0, 0.0, 0.0, 1.0, 0.0, 1.0, 1.0, 0.0, 1.0, 0.0, 0.0, 1.0, 0.0, 1.0, 1.0, 0.0, 1.0, 0.0, 0.0, 1.0, 0.0, 1.0, 1.0, 0.0, 1.0, 0.0, 0.0, 1.0, 0.0, 1.0, 1.0, 0.0, 1.0])
me_cube.materials.append(mat_material)
me_cube.use_remesh_preserve_volume = False
me_cube.use_remesh_preserve_attributes = False
me_cube.use_mirror_vertex_groups = False
me_cube.update()

# ---- objects
ob_cube = bpy.data.objects.new('Cube', me_cube)

# ---- transforms, parenting, visibility, modifiers, constraints
ob_cube.location = (0.0, 0.0, 0.0)
ob_cube.rotation_mode = 'QUATERNION'
ob_cube.rotation_quaternion = (0.0, -1.192e-07, 0.0, 0.0)
ob_cube.empty_display_type = 'ARROWS'
ob_cube.lineart.crease_threshold = 0.0

# ---- collection membership
col_collection_1.objects.link(ob_cube)

# ---- scene / render settings (as saved in the file)
scene.frame_start = 0; scene.frame_end = 250; scene.frame_set(0)
scene.render.engine = 'BLENDER_EEVEE_NEXT'
scene.render.image_settings.color_mode = 'RGB'
scene.render.image_settings.compression = 90
scene.render.resolution_percentage = 50
scene.render.dither_intensity = 0.0
scene.render.bake_margin = 2
scene.render.bake_bias = 0.0
scene.cycles.use_denoising = False
scene.cycles.samples = 10
scene.cycles.sampling_pattern = 'TABULATED_SOBOL'
scene.cycles.light_sampling_threshold = 0.0
scene.cycles.use_adaptive_sampling = False
scene.cycles.use_light_tree = False
scene.cycles.blur_glossy = 0.0
scene.cycles.volume_bounces = 1
scene.cycles.pixel_filter_type = 'GAUSSIAN'
scene.cycles.sample_clamp_indirect = 0.0
scene.view_settings.view_transform = 'Standard'
bpy.context.view_layer.update()

# ---- added for rendering (the .blend has no active camera and no usable light): camera, sun
cam_auto = bpy.data.cameras.new('AutoCamera')
cam_auto.lens = 50.0
cam_auto.sensor_width = 36.0
cam_auto.clip_end = 1000.0
ob_auto_camera = bpy.data.objects.new('AutoCamera', cam_auto)
scene.collection.objects.link(ob_auto_camera)
ob_auto_camera.location = (1.14114, -1.22447, 0.912911)
ob_auto_camera.rotation_euler = (1.09748, -7.21219e-08, 0.694738)
scene.camera = ob_auto_camera
light_auto_sun = bpy.data.lights.new('AutoSun', 'SUN')
light_auto_sun.energy = 3.0
light_auto_sun.angle = 0.0523599
ob_auto_sun = bpy.data.objects.new('AutoSun', light_auto_sun)
scene.collection.objects.link(ob_auto_sun)
ob_auto_sun.rotation_euler = (0.872665, 0.174533, 0.523599)
bpy.context.view_layer.update()
